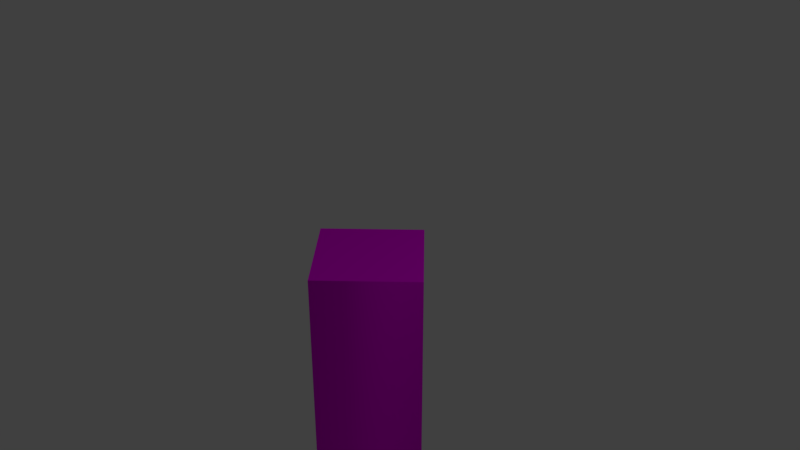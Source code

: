 # Source: pole_LOD1.blend  (saved by Blender 2.79.0; exported with 4.5.12 LTS)
import bpy
from mathutils import Matrix  # noqa: F401  (used for matrix-valued properties, if any)

bpy.ops.wm.read_factory_settings(use_empty=True)
scene = bpy.context.scene
scene.name = 'Scene'

# ---- collections
col_collection_1 = bpy.data.collections.new('Collection 1'); scene.collection.children.link(col_collection_1)

# ---- images (referenced by path relative to the original .blend; pixels are not part of the script)
import os
ASSET_DIR = os.environ.get("B2B_ASSET_DIR", "")  # directory of the original .blend (textures are referenced by path, not embedded)
HERE = os.path.dirname(os.path.abspath(__file__))  # packed textures are extracted next to this script under _unpacked/

def load_image(name, relpath, width, height, colorspace="sRGB"):
    """Load a texture the original file referenced (path relative to the .blend, or extracted next to this script)."""
    p = next((c for c in (os.path.join(HERE, relpath), os.path.join(ASSET_DIR, relpath)) if relpath and os.path.exists(c)), "")
    if p:
        img = bpy.data.images.load(p, check_existing=True)
        img.name = name
    else:  # same state as the original file: an image datablock whose file is absent (Cycles renders it pink)
        img = bpy.data.images.new(name, width, height)
        img.source = "FILE"
        img.filepath = "//" + (relpath or name)
    img.colorspace_settings.name = colorspace
    return img
img_texturescom_metal_medieval_1k_albedo_tif = load_image('TexturesCom_Metal_Medieval_1K_albedo.tif', 'TexturesCom_Metal_Medieval_1K_albedo.tif', 1024, 1024, 'sRGB')
img_texturescom_metal_medieval_1k_normal_tif = load_image('TexturesCom_Metal_Medieval_1K_normal.tif', 'TexturesCom_Metal_Medieval_1K_normal.tif', 1024, 1024, 'sRGB')

# ---- materials (node trees are filled in below, after node groups)
mat_metal = bpy.data.materials.new('Metal')
mat_metal.alpha_threshold = 0.0
mat_metal.roughness = 0.5

# ---- material node trees
mat_metal.use_nodes = True; mat_metal.node_tree.nodes.clear()
_N = mat_metal.node_tree.nodes; _L = mat_metal.node_tree.links
n0 = _N.new('ShaderNodeBsdfDiffuse'); n0.name = 'Diffuse BSDF'; n0.location = (54, 398)
n1 = _N.new('ShaderNodeOutputMaterial'); n1.name = 'Material Output'; n1.location = (352, 328)
n2 = _N.new('ShaderNodeTexImage'); n2.name = 'Image Texture'; n2.location = (-164, 435)
n2.width = 140
n2.image = img_texturescom_metal_medieval_1k_albedo_tif
n3 = _N.new('ShaderNodeTexImage'); n3.name = 'Image Texture.001'; n3.location = (-157, 159)
n3.width = 140
n3.image = img_texturescom_metal_medieval_1k_normal_tif
n4 = _N.new('ShaderNodeNormalMap'); n4.name = 'Normal Map'; n4.location = (75, 154)
n5 = _N.new('ShaderNodeDisplacement'); n5.name = 'Displacement'; n5.location = (0, 0)
n5.inputs[1].default_value = 0.0
n5.inputs[2].default_value = 0.1
_L.new(n0.outputs[0], n1.inputs[0])
_L.new(n2.outputs[0], n0.inputs[0])
_L.new(n3.outputs[0], n4.inputs[1])
_L.new(n4.outputs[0], n5.inputs[0])
_L.new(n5.outputs[0], n1.inputs[2])
n1.is_active_output = True

# ---- world
world_world = bpy.data.worlds.new('World'); scene.world = world_world
world_world.color = (0.05088, 0.05088, 0.05088)
world_world.use_sun_shadow = False
world_world.sun_shadow_jitter_overblur = 0.0
world_world.cycles.sampling_method = 'MANUAL'

# ---- cameras
cam_camera = bpy.data.cameras.new('Camera')
cam_camera.clip_end = 100.0
cam_camera.lens = 35.0
cam_camera.sensor_width = 32.0
cam_camera.sensor_height = 18.0
cam_camera.ortho_scale = 7.314
cam_camera.dof.focus_distance = 0.0

# ---- lights
light_lamp = bpy.data.lights.new('Lamp', 'POINT')
light_lamp.transmission_factor = 0.0
light_lamp.cutoff_distance = 30.0
light_lamp.energy = 100.0
light_lamp.shadow_buffer_clip_start = 1.001
light_lamp.shadow_soft_size = 0.1
light_lamp.shadow_maximum_resolution = 0.006
light_lamp.use_absolute_resolution = True

# ---- meshes
me_cylinder_002 = bpy.data.meshes.new('Cylinder.002')
me_cylinder_002.from_pydata([(0.0, 1.0, -101.0), (0.0, 1.0, 100.0), (1.0, -4.371e-08, -101.0), (1.0, -4.371e-08, 100.0), (-8.742e-08, -1.0, -101.0), (-8.742e-08, -1.0, 100.0), (-1.0, 1.192e-08, -101.0), (-1.0, 1.192e-08, 100.0), (0.0, 1.0, -101.0), (1.0, -4.371e-08, -101.0), (1.0, -4.371e-08, 100.0), (0.0, 1.0, 100.0), (-8.742e-08, -1.0, -101.0), (-8.742e-08, -1.0, 100.0), (-1.0, 1.192e-08, -101.0), (-1.0, 1.192e-08, 100.0)], [], [(8, 11, 10, 9), (9, 10, 13, 12), (3, 1, 15, 5), (12, 13, 7, 14), (14, 7, 11, 8), (0, 2, 4, 6)])
me_cylinder_002.polygons.foreach_set('use_smooth', [True] * 6)
_k = set([(0, 2), (0, 6), (1, 3), (1, 15), (2, 4), (3, 5), (4, 6), (5, 15), (7, 11), (7, 13), (8, 9), (8, 14), (9, 12), (10, 11), (10, 13), (12, 14)])
me_cylinder_002.attributes.new('sharp_edge', 'BOOLEAN', 'EDGE').data.foreach_set('value', [ (min(e.vertices), max(e.vertices)) in _k for e in me_cylinder_002.edges])
_uv = me_cylinder_002.uv_layers.new(name='UVMap')
_uv.uv.foreach_set('vector', [0.4974, -13.26, 0.4974, 0.9961, 0.2486, 0.9979, 0.2486, -13.26, 0.2486, -13.26, 0.2486, 0.9979, -0.0002178, 0.9998, -0.0002178, -13.26, 1.154, -13.26, 1.154, -13.11, 0.9959, -13.11, 0.9959, -13.26, 0.9951, -13.26, 0.9951, 0.9925, 0.7463, 0.9943, 0.7463, -13.26, 0.7463, -13.26, 0.7463, 0.9943, 0.4974, 0.9961, 0.4974, -13.26, 1.154, -13.11, 1.154, -12.95, 0.9959, -12.95, 0.9959, -13.11])
me_cylinder_002.materials.append(mat_metal)
me_cylinder_002.use_remesh_preserve_volume = False
me_cylinder_002.use_remesh_preserve_attributes = False
me_cylinder_002.use_mirror_vertex_groups = False
me_cylinder_002.update()

# ---- objects
ob_cylinder_001 = bpy.data.objects.new('Cylinder.001', me_cylinder_002)
ob_lamp = bpy.data.objects.new('Lamp', light_lamp)
ob_camera = bpy.data.objects.new('Camera', cam_camera)

# ---- transforms, parenting, visibility, modifiers, constraints
ob_cylinder_001.location = (0.0, 0.0, -100.0)
ob_cylinder_001.lineart.crease_threshold = 0.0
ob_lamp.location = (4.076, 1.005, 5.904)
ob_lamp.rotation_euler = (0.6503, 0.05522, 1.866)
ob_lamp.lock_rotations_4d = False
ob_lamp.empty_display_type = 'ARROWS'
ob_lamp.color = (0.0, 0.0, 0.0, 0.0)
ob_lamp.lineart.crease_threshold = 0.0
ob_camera.location = (7.481, -6.508, 5.344)
ob_camera.rotation_euler = (1.109, 0.0, 0.8149)
ob_camera.lock_rotations_4d = False
ob_camera.empty_display_type = 'ARROWS'
ob_camera.color = (0.0, 0.0, 0.0, 0.0)
ob_camera.display_type = 'WIRE'
ob_camera.lineart.crease_threshold = 0.0

# ---- collection membership
col_collection_1.objects.link(ob_cylinder_001)
col_collection_1.objects.link(ob_lamp)
col_collection_1.objects.link(ob_camera)

# ---- scene / render settings (as saved in the file)
scene.camera = ob_camera
scene.frame_start = 1; scene.frame_end = 250; scene.frame_set(0)
scene.render.engine = 'CYCLES'
scene.render.resolution_percentage = 50
scene.render.dither_intensity = 0.0
scene.cycles.use_denoising = False
scene.cycles.samples = 128
scene.cycles.sampling_pattern = 'TABULATED_SOBOL'
scene.cycles.use_adaptive_sampling = False
scene.cycles.use_light_tree = False
scene.cycles.blur_glossy = 0.0
scene.cycles.sample_clamp_indirect = 0.0
scene.view_settings.view_transform = 'Standard'
bpy.context.view_layer.update()
